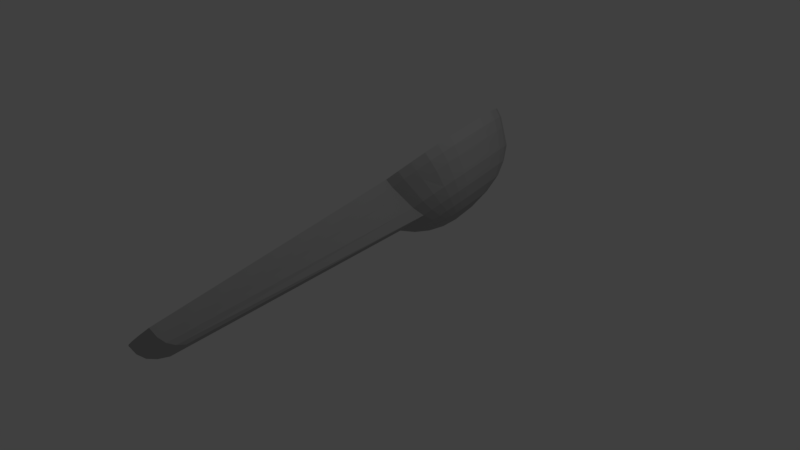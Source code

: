 # Source: Loeffel.blend  (saved by Blender 2.77.0; exported with 4.5.12 LTS)
import bpy
from mathutils import Matrix  # noqa: F401  (used for matrix-valued properties, if any)

bpy.ops.wm.read_factory_settings(use_empty=True)
scene = bpy.context.scene
scene.name = 'Scene'

# ---- collections
col_collection_1 = bpy.data.collections.new('Collection 1'); scene.collection.children.link(col_collection_1)

# ---- materials (node trees are filled in below, after node groups)
mat_material_001 = bpy.data.materials.new('Material.001')
mat_material_001.alpha_threshold = 0.0
mat_material_001.use_transparent_shadow = False
mat_material_001.diffuse_color = (0.4292, 0.4292, 0.4292, 1.0)
mat_material_001.roughness = 0.5

# ---- material node trees

# ---- world
world_world = bpy.data.worlds.new('World'); scene.world = world_world
world_world.color = (0.05088, 0.05088, 0.05088)
world_world.use_sun_shadow = False
world_world.sun_shadow_jitter_overblur = 0.0
world_world.cycles.sampling_method = 'MANUAL'

# ---- cameras
cam_camera = bpy.data.cameras.new('Camera')
cam_camera.clip_end = 100.0
cam_camera.lens = 35.0
cam_camera.sensor_width = 32.0
cam_camera.sensor_height = 18.0
cam_camera.ortho_scale = 7.314
cam_camera.dof.focus_distance = 0.0
cam_camera.dof.aperture_fstop = 128.0

# ---- lights
light_lamp = bpy.data.lights.new('Lamp', 'POINT')
light_lamp.transmission_factor = 0.0
light_lamp.cutoff_distance = 30.0
light_lamp.energy = 100.0
light_lamp.shadow_buffer_clip_start = 1.001
light_lamp.shadow_soft_size = 0.1
light_lamp.shadow_maximum_resolution = 0.006
light_lamp.use_absolute_resolution = True

# ---- meshes
me_sphere = bpy.data.meshes.new('Sphere')
me_sphere.from_pydata([(-1.056, 1.241, -0.006423), (-0.962, 1.259, -0.0853), (-0.8299, 1.28, -0.1511), (-0.5895, 1.314, -0.2343), (-0.3975, 1.337, -0.2662), (-0.2025, 1.356, -0.2601), (-0.01195, 1.37, -0.2162), (0.1668, 1.379, -0.136), (-1.073, 1.554, 0.04273), (-0.979, 1.569, -0.03682), (-0.8466, 1.579, -0.1046), (-0.6058, 1.595, -0.191), (-0.4131, 1.594, -0.2273), (-0.2174, 1.584, -0.2265), (-0.02601, 1.565, -0.1886), (0.1658, 1.416, -0.1292), (-1.059, 1.842, 0.1135), (-0.9654, 1.853, 0.03282), (-0.8344, 1.853, -0.0383), (-0.5958, 1.852, -0.1302), (-0.4062, 1.828, -0.1738), (-0.2142, 1.79, -0.1819), (-0.01669, 1.636, -0.1661), (0.1706, 1.453, -0.1177), (-1.01, 2.054, 0.1987), (-0.9179, 2.062, 0.1164), (-0.7899, 2.052, 0.04074), (-0.5562, 2.035, -0.05853), (-0.3731, 1.99, -0.1122), (-0.1849, 1.885, -0.1373), (0.003473, 1.701, -0.1354), (0.1808, 1.486, -0.102), (-0.9083, 2.241, 0.3247), (-0.8176, 2.246, 0.2405), (-0.6941, 2.227, 0.1592), (-0.4942, 2.196, 0.02789), (-0.3173, 2.096, -0.04232), (-0.141, 1.968, -0.08239), (0.0337, 1.759, -0.09758), (0.1962, 1.515, -0.08277), (-0.8077, 2.38, 0.44), (-0.719, 2.383, 0.3537), (-0.6013, 2.357, 0.266), (-0.4092, 2.299, 0.1222), (-0.245, 2.183, 0.03788), (-0.0842, 2.036, -0.01938), (0.07283, 1.806, -0.05417), (0.2162, 1.539, -0.06064), (-0.6861, 2.472, 0.5638), (-0.5997, 2.473, 0.4751), (-0.489, 2.442, 0.3803), (-0.3081, 2.375, 0.2251), (-0.159, 2.247, 0.1254), (-0.01665, 2.087, 0.04935), (0.1194, 1.841, -0.006826), (0.2399, 1.557, -0.03651), (-0.5499, 2.528, 0.693), (-0.4661, 2.528, 0.6018), (-0.3631, 2.494, 0.4997), (-0.1948, 2.421, 0.3325), (-0.06266, 2.287, 0.2167), (0.05905, 2.118, 0.1212), (0.1715, 1.862, 0.04263), (0.2665, 1.568, -0.0113), (-0.4042, 2.547, 0.8228), (-0.3232, 2.546, 0.7291), (-0.2285, 2.511, 0.6196), (-0.07367, 2.437, 0.4404), (0.04035, 2.301, 0.3085), (0.14, 2.129, 0.1933), (0.2273, 1.869, 0.0923), (0.2949, 1.572, 0.01403), (-0.2547, 2.528, 0.9481), (-0.1766, 2.528, 0.8521), (-0.09039, 2.494, 0.7354), (0.05064, 2.421, 0.5447), (0.1461, 2.287, 0.3972), (0.223, 2.118, 0.2629), (0.2845, 1.862, 0.1403), (0.3241, 1.568, 0.03848), (-0.1071, 2.472, 1.064), (-0.03182, 2.473, 0.966), (0.04597, 2.442, 0.8427), (0.1734, 2.375, 0.6412), (0.2504, 2.247, 0.4793), (0.305, 2.087, 0.3274), (0.3409, 1.841, 0.1847), (0.3529, 1.557, 0.06114), (0.03293, 2.38, 1.167), (0.1055, 2.383, 1.066), (0.1753, 2.357, 0.9373), (0.2898, 2.299, 0.7264), (0.3494, 2.183, 0.5517), (0.3828, 2.036, 0.3843), (0.3945, 1.806, 0.2239), (0.3802, 1.539, 0.08112), (0.1616, 2.241, 1.249), (0.2318, 2.246, 1.148), (0.2944, 2.227, 1.014), (0.3954, 2.196, 0.7968), (0.4393, 2.096, 0.6116), (0.4534, 1.968, 0.4314), (0.4431, 1.759, 0.2563), (0.405, 1.515, 0.09765), (0.2948, 2.054, 1.327), (0.3629, 2.062, 1.224), (0.4192, 2.052, 1.086), (0.4899, 2.035, 0.8457), (0.5165, 1.99, 0.6568), (0.5141, 1.885, 0.4669), (0.4849, 1.701, 0.2808), (0.4263, 1.486, 0.1101), (0.3861, 1.842, 1.362), (0.4525, 1.853, 1.258), (0.5039, 1.853, 1.119), (0.5665, 1.852, 0.8745), (0.5822, 1.828, 0.6806), (0.5625, 1.79, 0.4894), (0.5183, 1.636, 0.2963), (0.4433, 1.453, 0.118), (0.4582, 1.554, 1.366), (0.5234, 1.569, 1.262), (0.5713, 1.579, 1.121), (0.6281, 1.595, 0.8756), (0.6362, 1.594, 0.6797), (0.6071, 1.584, 0.4861), (0.5419, 1.565, 0.3022), (0.4553, 1.416, 0.1211), (0.5044, 1.241, 1.342), (0.5689, 1.259, 1.238), (0.6148, 1.28, 1.098), (0.6686, 1.314, 0.8532), (0.6724, 1.337, 0.6586), (0.6382, 1.356, 0.4665), (0.5671, 1.37, 0.2843), (0.4619, 1.379, 0.1191), (0.5207, 0.9341, 1.294), (0.5851, 0.9564, 1.19), (0.6308, 0.9884, 1.052), (0.6841, 1.04, 0.8108), (0.6873, 1.087, 0.6205), (0.6523, 1.135, 0.4338), (0.5804, 1.183, 0.2577), (0.4744, 1.228, 0.09903), (0.4963, 0.7487, 1.235), (0.5612, 0.7746, 1.133), (0.6083, 0.8171, 0.9978), (0.6638, 0.886, 0.7619), (0.6701, 0.9561, 0.5789), (0.6388, 1.032, 0.4011), (0.5711, 1.112, 0.2352), (0.4696, 1.191, 0.08755), (0.4437, 0.5778, 1.154), (0.5096, 0.607, 1.054), (0.5596, 0.6592, 0.9235), (0.62, 0.7439, 0.6951), (0.6329, 0.8353, 0.5221), (0.6095, 0.9374, 0.3564), (0.5509, 1.046, 0.2044), (0.4593, 1.158, 0.07188), (0.3443, 0.428, 1.038), (0.4118, 0.4601, 0.9394), (0.4663, 0.5208, 0.8147), (0.5543, 0.6194, 0.6129), (0.577, 0.7294, 0.4523), (0.5656, 0.8542, 0.3016), (0.5207, 0.9891, 0.1666), (0.4439, 1.129, 0.0526), (0.2421, 0.3051, 0.9247), (0.3115, 0.3395, 0.8281), (0.3719, 0.4073, 0.7099), (0.4693, 0.5172, 0.5186), (0.5047, 0.6424, 0.3721), (0.5088, 0.7859, 0.2385), (0.4816, 0.9421, 0.1232), (0.424, 1.105, 0.03047), (0.3382, 1.268, -0.03608), (0.1205, 0.2138, 0.801), (0.1922, 0.25, 0.7068), (0.2595, 0.3229, 0.5956), (0.3682, 0.4412, 0.4158), (0.4187, 0.5779, 0.2846), (0.4413, 0.7352, 0.1698), (0.435, 0.9071, 0.07586), (0.4002, 1.087, 0.006339), (0.3224, 0.5381, 0.1932), (0.3656, 0.7039, 0.09802), (0.3829, 0.8856, 0.0264), (0.3737, 1.076, -0.01887), (0.2194, 0.5247, 0.1014), (0.2846, 0.6934, 0.02591), (0.3271, 0.8783, -0.02327), (0.3452, 1.072, -0.04419), (0.1136, 0.5381, 0.01278), (0.2016, 0.7039, -0.04374), (0.2699, 0.8856, -0.07124), (0.3161, 1.076, -0.06865), (-0.4585, 0.2138, 0.3005), (-0.3757, 0.25, 0.2159), (-0.2754, 0.3229, 0.1332), (-0.1132, 0.4412, -0.000383), (0.009281, 0.5779, -0.06932), (0.1196, 0.7352, -0.1083), (0.2135, 0.9071, -0.1157), (0.2873, 1.087, -0.09131), (-0.5985, 0.3051, 0.1981), (-0.513, 0.3395, 0.1154), (-0.4048, 0.4073, 0.03858), (-0.2296, 0.5172, -0.08553), (-0.08971, 0.6424, -0.1417), (0.0418, 0.7859, -0.1651), (0.1599, 0.9421, -0.1549), (0.26, 1.105, -0.1113), (-0.7256, 0.428, 0.1133), (-0.6376, 0.4601, 0.03231), (-0.5221, 0.5208, -0.03974), (-0.3352, 0.6194, -0.156), (-0.1795, 0.7294, -0.2017), (-0.02877, 0.8542, -0.2122), (0.1113, 0.9891, -0.1873), (0.2352, 1.129, -0.1278), (-0.8613, 0.5778, 0.02651), (-0.7712, 0.607, -0.05326), (-0.6495, 0.6592, -0.1217), (-0.426, 0.7439, -0.2091), (-0.2567, 0.8353, -0.2468), (-0.08943, 0.9374, -0.2477), (0.06948, 1.046, -0.2117), (0.2139, 1.158, -0.1403), (-0.9484, 0.7487, -0.014), (-0.8567, 0.7746, -0.09299), (-0.73, 0.8171, -0.1591), (-0.4985, 0.886, -0.2428), (-0.3184, 0.9561, -0.2755), (-0.1378, 1.032, -0.2702), (0.03614, 1.112, -0.2272), (0.1969, 1.191, -0.1482), (-1.01, 0.9341, -0.02959), (-0.9172, 0.9564, -0.1083), (-0.7871, 0.9884, -0.1735), (-0.5498, 1.04, -0.2558), (-0.362, 1.087, -0.2865), (-0.1721, 1.135, -0.2789), (0.01251, 1.183, -0.2332), (0.1848, 1.228, -0.1512), (-0.01192, 1.337, 0.07067), (-0.1723, 1.332, -0.03062), (-0.39, 1.312, -0.04314), (-0.5851, 1.293, -0.04921), (-0.7927, 1.272, -0.05283), (-0.9439, 1.253, -0.0192), (-1.036, 1.242, 0.0006156), (-1.056, 1.241, -0.006423), (-0.02507, 1.495, 0.09161), (-0.1864, 1.527, -0.003106), (-0.4049, 1.54, -0.009558), (-0.6007, 1.55, -0.01032), (-0.809, 1.554, -0.009579), (-0.9606, 1.552, 0.02728), (-1.053, 1.552, 0.0491), (-1.073, 1.554, 0.04273), (-0.02032, 1.531, 0.1031), (-0.1874, 1.7, 0.03135), (-0.4017, 1.745, 0.03507), (-0.5938, 1.784, 0.04322), (-0.799, 1.81, 0.05128), (-0.9484, 1.826, 0.09358), (-1.04, 1.836, 0.1187), (-1.059, 1.842, 0.1135), (-0.01004, 1.565, 0.1188), (-0.1672, 1.766, 0.0621), (-0.3766, 1.882, 0.08452), (-0.5607, 1.946, 0.1048), (-0.7594, 1.994, 0.1229), (-0.9039, 2.025, 0.1726), (-0.9922, 2.045, 0.2024), (-1.01, 2.054, 0.1987), (0.005372, 1.594, 0.138), (-0.137, 1.823, 0.09991), (-0.3327, 1.965, 0.1394), (-0.5086, 2.088, 0.179), (-0.6709, 2.155, 0.2323), (-0.8081, 2.2, 0.2911), (-0.8919, 2.228, 0.3265), (-0.9083, 2.241, 0.3247), (0.02532, 1.618, 0.1602), (-0.09787, 1.87, 0.1433), (-0.2759, 2.033, 0.2024), (-0.4363, 2.175, 0.2592), (-0.5875, 2.274, 0.3285), (-0.7153, 2.33, 0.3978), (-0.7932, 2.366, 0.4397), (-0.8077, 2.38, 0.44), (0.04904, 1.636, 0.1843), (-0.05134, 1.905, 0.1907), (-0.2084, 2.084, 0.2712), (-0.3503, 2.24, 0.3467), (-0.4864, 2.35, 0.4314), (-0.603, 2.415, 0.5121), (-0.674, 2.455, 0.561), (-0.6861, 2.472, 0.5638), (0.07562, 1.647, 0.2095), (0.0008024, 1.927, 0.2401), (-0.1327, 2.115, 0.343), (-0.2539, 2.28, 0.438), (-0.3731, 2.396, 0.5388), (-0.4771, 2.467, 0.6315), (-0.5404, 2.51, 0.6877), (-0.5499, 2.528, 0.693), (0.104, 1.651, 0.2348), (0.05655, 1.934, 0.2898), (-0.05174, 2.126, 0.4151), (-0.1509, 2.293, 0.5298), (-0.252, 2.412, 0.6467), (-0.3425, 2.484, 0.7515), (-0.3975, 2.529, 0.815), (-0.4042, 2.547, 0.8228), (0.1332, 1.647, 0.2593), (0.1138, 1.927, 0.3378), (0.03132, 2.115, 0.4847), (-0.04522, 2.28, 0.6185), (-0.1277, 2.396, 0.751), (-0.2044, 2.467, 0.8673), (-0.2508, 2.51, 0.938), (-0.2547, 2.528, 0.9481), (0.162, 1.636, 0.2819), (0.1702, 1.905, 0.3822), (0.1133, 2.084, 0.5492), (0.05914, 2.24, 0.7006), (-0.004978, 2.35, 0.8475), (-0.06803, 2.415, 0.9746), (-0.1061, 2.455, 1.052), (-0.1071, 2.472, 1.064), (0.1893, 1.618, 0.3019), (0.2238, 1.87, 0.4214), (0.1911, 2.033, 0.6061), (0.1581, 2.175, 0.773), (0.1114, 2.274, 0.9327), (0.06132, 2.33, 1.069), (0.03122, 2.366, 1.152), (0.03293, 2.38, 1.167), (0.2141, 1.594, 0.3185), (0.2724, 1.823, 0.4538), (0.2617, 1.965, 0.6532), (0.248, 2.088, 0.8329), (0.2187, 2.155, 1.001), (0.1804, 2.2, 1.146), (0.1575, 2.228, 1.234), (0.1616, 2.241, 1.249), (0.2354, 1.565, 0.3309), (0.3142, 1.766, 0.4783), (0.3223, 1.882, 0.6887), (0.3289, 1.946, 0.8738), (0.3335, 1.994, 1.068), (0.3052, 2.025, 1.218), (0.2886, 2.045, 1.309), (0.2948, 2.054, 1.327), (0.2524, 1.531, 0.3388), (0.3476, 1.7, 0.4938), (0.3749, 1.745, 0.7064), (0.3946, 1.784, 0.8976), (0.4101, 1.81, 1.096), (0.3899, 1.826, 1.25), (0.3782, 1.836, 1.344), (0.3861, 1.842, 1.362), (0.2644, 1.495, 0.3419), (0.3815, 1.527, 0.4878), (0.4195, 1.54, 0.7031), (0.4486, 1.55, 0.8967), (0.4718, 1.554, 1.098), (0.4573, 1.552, 1.253), (0.4491, 1.552, 1.348), (0.4582, 1.554, 1.366), (0.2833, 1.337, 0.3258), (0.4067, 1.332, 0.4699), (0.4506, 1.312, 0.6835), (0.4848, 1.293, 0.8756), (0.5122, 1.272, 1.075), (0.5008, 1.253, 1.23), (0.4946, 1.242, 1.324), (0.5044, 1.241, 1.342), (0.2957, 1.185, 0.3057), (0.42, 1.145, 0.4432), (0.4648, 1.091, 0.6508), (0.4997, 1.043, 0.8376), (0.5278, 0.9985, 1.033), (0.5168, 0.9615, 1.184), (0.5109, 0.9389, 1.276), (0.5207, 0.9341, 1.294), (0.2909, 1.149, 0.2943), (0.4107, 1.074, 0.4207), (0.4512, 0.9881, 0.6181), (0.4825, 0.9119, 0.796), (0.5075, 0.8443, 0.9838), (0.4943, 0.7902, 1.13), (0.49, 0.756, 1.23), (0.4963, 0.7487, 1.235), (0.2806, 1.116, 0.2786), (0.3905, 1.009, 0.39), (0.422, 0.8932, 0.5734), (0.4453, 0.791, 0.7392), (0.4637, 0.7023, 0.917), (0.4456, 0.6323, 1.055), (0.4353, 0.5895, 1.14), (0.4437, 0.5778, 1.154), (0.2652, 1.087, 0.2593), (0.3603, 0.9513, 0.3521), (0.3781, 0.81, 0.5186), (0.3894, 0.6851, 0.6693), (0.3777, 0.5777, 0.8173), (0.3523, 0.494, 0.9466), (0.3375, 0.4426, 1.025), (0.3443, 0.428, 1.038), (0.2453, 1.063, 0.2372), (0.3212, 0.9043, 0.3087), (0.3213, 0.7417, 0.4555), (0.3171, 0.5982, 0.5891), (0.2927, 0.4755, 0.723), (0.2579, 0.3804, 0.8418), (0.2372, 0.322, 0.914), (0.2421, 0.3051, 0.9247), (0.2216, 1.045, 0.213), (0.2747, 0.8693, 0.2614), (0.2537, 0.691, 0.3868), (0.2311, 0.5336, 0.5016), (0.1916, 0.3996, 0.6201), (0.1455, 0.296, 0.7275), (0.1179, 0.2325, 0.7927), (0.1205, 0.2138, 0.801), (0.195, 1.034, 0.1878), (0.2225, 0.8478, 0.2119), (0.178, 0.6597, 0.315), (0.1348, 0.4939, 0.4102), (0.07829, 0.3528, 0.5127), (0.01965, 0.2441, 0.6081), (-0.01569, 0.1773, 0.6659), (-0.01575, 0.1576, 0.6718), (0.1666, 1.03, 0.1625), (0.1668, 0.8405, 0.1623), (0.09708, 0.6492, 0.2429), (0.03177, 0.4804, 0.3185), (-0.04284, 0.337, 0.4048), (-0.1149, 0.2265, 0.4882), (-0.1586, 0.1587, 0.5386), (-0.1614, 0.1386, 0.542), (0.1374, 1.034, 0.1381), (0.1096, 0.8478, 0.1143), (0.01402, 0.6597, 0.1732), (-0.07395, 0.4939, 0.2298), (-0.1672, 0.3528, 0.3005), (-0.2531, 0.2441, 0.3724), (-0.3052, 0.1773, 0.4157), (-0.3109, 0.1576, 0.4166), (0.1086, 1.045, 0.1154), (0.05307, 0.8693, 0.06986), (-0.06798, 0.691, 0.1087), (-0.1783, 0.5336, 0.1477), (-0.2899, 0.3996, 0.204), (-0.3894, 0.296, 0.2651), (-0.45, 0.2325, 0.3018), (-0.4585, 0.2138, 0.3005), (0.08129, 1.063, 0.09542), (-0.0005043, 0.9043, 0.03067), (-0.1458, 0.7417, 0.05184), (-0.2773, 0.5982, 0.07529), (-0.4063, 0.4755, 0.1188), (-0.5188, 0.3804, 0.1705), (-0.5873, 0.322, 0.2014), (-0.5985, 0.3051, 0.1981), (0.05651, 1.087, 0.07889), (-0.04912, 0.9513, -0.001764), (-0.2163, 0.81, 0.00475), (-0.3671, 0.6851, 0.01535), (-0.5119, 0.5777, 0.04835), (-0.6361, 0.494, 0.09215), (-0.7119, 0.4426, 0.1182), (-0.7256, 0.428, 0.1133), (0.03521, 1.116, 0.06643), (-0.0909, 1.009, -0.0262), (-0.277, 0.8932, -0.03073), (-0.4443, 0.791, -0.02981), (-0.6292, 0.7023, -0.02768), (-0.7635, 0.6323, 0.01021), (-0.8455, 0.5895, 0.03266), (-0.8613, 0.5778, 0.02651), (0.1459, 1.339, 0.1864), (0.01821, 1.149, 0.05852), (-0.1242, 1.074, -0.0417), (-0.3254, 0.9881, -0.05323), (-0.506, 0.9119, -0.05845), (-0.7017, 0.8443, -0.06136), (-0.844, 0.7902, -0.02721), (-0.9309, 0.7571, -0.00707), (-0.9484, 0.7487, -0.014), (0.006161, 1.185, 0.05548), (-0.1479, 1.145, -0.04767), (-0.3597, 1.091, -0.0619), (-0.5496, 1.043, -0.06948), (-0.753, 0.9985, -0.07433), (-0.9011, 0.9615, -0.04162), (-0.9915, 0.9389, -0.02236), (-1.01, 0.9341, -0.02959), (0.4777, -3.33, 0.3877), (0.5494, -3.294, 0.2935), (0.591, -3.227, 0.2121), (0.6006, -3.132, 0.1469), (0.5869, -3.011, 0.08997), (0.3415, -3.386, 0.2585), (0.4158, -3.349, 0.1668), (0.4651, -3.279, 0.09274), (0.4873, -3.179, 0.03949), (0.4906, -3.05, -0.001411), (0.1958, -3.405, 0.1287), (0.2729, -3.368, 0.03947), (0.3305, -3.297, -0.02717), (0.3662, -3.195, -0.06843), (0.3876, -3.064, -0.09319), (0.04628, -3.386, 0.003336), (0.1263, -3.349, -0.08349), (0.1924, -3.279, -0.143), (0.2419, -3.179, -0.1727), (0.2819, -3.05, -0.1818), (-0.1013, -3.33, -0.1128), (-0.01847, -3.294, -0.1974), (0.05604, -3.227, -0.2503), (0.1192, -3.132, -0.2692), (0.1775, -3.011, -0.2639), (0.4777, -3.33, 0.3877), (0.4355, -3.191, 0.09943), (0.3415, -3.386, 0.2585), (0.3144, -3.207, -0.00849), (0.1958, -3.405, 0.1287), (0.1901, -3.191, -0.1127), (0.04628, -3.386, 0.003336), (-0.1013, -3.33, -0.1128)], [], [(6, 5, 13, 14), (7, 6, 14, 15), (176, 7, 15), (1, 0, 8, 9), (2, 1, 9, 10), (3, 2, 10, 11), (4, 3, 11, 12), (5, 4, 12, 13), (13, 12, 20, 21), (14, 13, 21, 22), (15, 14, 22, 23), (176, 15, 23), (9, 8, 16, 17), (10, 9, 17, 18), (11, 10, 18, 19), (12, 11, 19, 20), (18, 17, 25, 26), (19, 18, 26, 27), (20, 19, 27, 28), (21, 20, 28, 29), (22, 21, 29, 30), (23, 22, 30, 31), (176, 23, 31), (17, 16, 24, 25), (30, 29, 37, 38), (31, 30, 38, 39), (176, 31, 39), (25, 24, 32, 33), (26, 25, 33, 34), (27, 26, 34, 35), (28, 27, 35, 36), (29, 28, 36, 37), (34, 33, 41, 42), (35, 34, 42, 43), (36, 35, 43, 44), (37, 36, 44, 45), (38, 37, 45, 46), (39, 38, 46, 47), (176, 39, 47), (33, 32, 40, 41), (46, 45, 53, 54), (47, 46, 54, 55), (176, 47, 55), (41, 40, 48, 49), (42, 41, 49, 50), (43, 42, 50, 51), (44, 43, 51, 52), (45, 44, 52, 53), (51, 50, 58, 59), (52, 51, 59, 60), (53, 52, 60, 61), (54, 53, 61, 62), (55, 54, 62, 63), (176, 55, 63), (49, 48, 56, 57), (50, 49, 57, 58), (63, 62, 70, 71), (176, 63, 71), (57, 56, 64, 65), (58, 57, 65, 66), (59, 58, 66, 67), (60, 59, 67, 68), (61, 60, 68, 69), (62, 61, 69, 70), (67, 66, 74, 75), (68, 67, 75, 76), (69, 68, 76, 77), (70, 69, 77, 78), (71, 70, 78, 79), (176, 71, 79), (65, 64, 72, 73), (66, 65, 73, 74), (79, 78, 86, 87), (176, 79, 87), (73, 72, 80, 81), (74, 73, 81, 82), (75, 74, 82, 83), (76, 75, 83, 84), (77, 76, 84, 85), (78, 77, 85, 86), (84, 83, 91, 92), (85, 84, 92, 93), (86, 85, 93, 94), (87, 86, 94, 95), (176, 87, 95), (81, 80, 88, 89), (82, 81, 89, 90), (83, 82, 90, 91), (176, 95, 103), (89, 88, 96, 97), (90, 89, 97, 98), (91, 90, 98, 99), (92, 91, 99, 100), (93, 92, 100, 101), (94, 93, 101, 102), (95, 94, 102, 103), (101, 100, 108, 109), (102, 101, 109, 110), (103, 102, 110, 111), (176, 103, 111), (97, 96, 104, 105), (98, 97, 105, 106), (99, 98, 106, 107), (100, 99, 107, 108), (105, 104, 112, 113), (106, 105, 113, 114), (107, 106, 114, 115), (108, 107, 115, 116), (109, 108, 116, 117), (110, 109, 117, 118), (111, 110, 118, 119), (176, 111, 119), (117, 116, 124, 125), (118, 117, 125, 126), (119, 118, 126, 127), (176, 119, 127), (113, 112, 120, 121), (114, 113, 121, 122), (115, 114, 122, 123), (116, 115, 123, 124), (122, 121, 129, 130), (123, 122, 130, 131), (124, 123, 131, 132), (125, 124, 132, 133), (126, 125, 133, 134), (127, 126, 134, 135), (176, 127, 135), (121, 120, 128, 129), (134, 133, 141, 142), (135, 134, 142, 143), (176, 135, 143), (129, 128, 136, 137), (130, 129, 137, 138), (131, 130, 138, 139), (132, 131, 139, 140), (133, 132, 140, 141), (138, 137, 145, 146), (139, 138, 146, 147), (140, 139, 147, 148), (141, 140, 148, 149), (142, 141, 149, 150), (143, 142, 150, 151), (176, 143, 151), (137, 136, 144, 145), (150, 149, 157, 158), (151, 150, 158, 159), (176, 151, 159), (145, 144, 152, 153), (146, 145, 153, 154), (147, 146, 154, 155), (148, 147, 155, 156), (149, 148, 156, 157), (155, 154, 162, 163), (156, 155, 163, 164), (157, 156, 164, 165), (158, 157, 165, 166), (159, 158, 166, 167), (176, 159, 167), (153, 152, 160, 161), (154, 153, 161, 162), (167, 166, 174, 175), (176, 167, 175), (161, 160, 168, 169), (162, 161, 169, 170), (163, 162, 170, 171), (164, 163, 171, 172), (165, 164, 172, 173), (166, 165, 173, 174), (172, 171, 180, 181), (173, 172, 181, 182), (174, 173, 182, 183), (175, 174, 183, 184), (176, 175, 184), (169, 168, 177, 178), (170, 169, 178, 179), (171, 170, 179, 180), (176, 184, 188), (444, 452, 533, 531), (200, 201, 526, 525), (177, 428, 527, 502), (181, 180, 505, 506), (182, 181, 185, 186), (183, 182, 186, 187), (184, 183, 187, 188), (199, 200, 525, 524), (186, 185, 189, 190), (187, 186, 190, 191), (188, 187, 191, 192), (176, 188, 192), (441, 433, 528, 530), (428, 436, 529, 527), (180, 179, 504, 505), (176, 192, 196), (198, 199, 524, 523), (201, 193, 521, 526), (179, 178, 503, 504), (197, 198, 523, 522), (190, 189, 193, 194), (191, 190, 194, 195), (192, 191, 195, 196), (194, 193, 201, 202), (195, 194, 202, 203), (196, 195, 203, 204), (176, 196, 204), (449, 441, 530, 532), (189, 185, 511, 516), (178, 177, 502, 503), (452, 460, 534, 533), (198, 197, 205, 206), (199, 198, 206, 207), (200, 199, 207, 208), (201, 200, 208, 209), (202, 201, 209, 210), (203, 202, 210, 211), (204, 203, 211, 212), (176, 204, 212), (210, 209, 217, 218), (211, 210, 218, 219), (212, 211, 219, 220), (176, 212, 220), (206, 205, 213, 214), (207, 206, 214, 215), (208, 207, 215, 216), (209, 208, 216, 217), (215, 214, 222, 223), (436, 444, 531, 529), (216, 215, 223, 224), (16, 8, 260, 268), (217, 216, 224, 225), (221, 213, 476, 484), (218, 217, 225, 226), (40, 32, 284, 292), (219, 218, 226, 227), (80, 72, 324, 332), (220, 219, 227, 228), (104, 96, 348, 356), (460, 197, 522, 534), (176, 220, 228), (214, 213, 221, 222), (128, 120, 372, 380), (227, 226, 234, 235), (168, 160, 412, 420), (228, 227, 235, 236), (64, 56, 308, 316), (205, 197, 460, 468), (176, 228, 236), (222, 221, 229, 230), (8, 0, 252, 260), (223, 222, 230, 231), (24, 16, 268, 276), (224, 223, 231, 232), (152, 144, 396, 404), (225, 224, 232, 233), (88, 80, 332, 340), (226, 225, 233, 234), (229, 221, 484, 493), (177, 168, 420, 428), (232, 231, 239, 240), (193, 189, 516, 521), (233, 232, 240, 241), (112, 104, 356, 364), (234, 233, 241, 242), (48, 40, 292, 300), (235, 234, 242, 243), (72, 64, 316, 324), (236, 235, 243, 244), (0, 237, 501, 252), (136, 128, 380, 388), (176, 236, 244), (230, 229, 237, 238), (96, 88, 340, 348), (231, 230, 238, 239), (213, 205, 468, 476), (244, 243, 6, 7), (237, 229, 493, 501), (160, 152, 404, 412), (176, 244, 7), (238, 237, 0, 1), (32, 24, 276, 284), (239, 238, 1, 2), (56, 48, 300, 308), (240, 239, 2, 3), (120, 112, 364, 372), (241, 240, 3, 4), (185, 181, 506, 511), (242, 241, 4, 5), (144, 136, 388, 396), (243, 242, 5, 6), (251, 250, 258, 259), (252, 251, 259, 260), (245, 485, 253), (246, 245, 253, 254), (247, 246, 254, 255), (248, 247, 255, 256), (249, 248, 256, 257), (250, 249, 257, 258), (258, 257, 265, 266), (259, 258, 266, 267), (260, 259, 267, 268), (253, 485, 261), (254, 253, 261, 262), (255, 254, 262, 263), (256, 255, 263, 264), (257, 256, 264, 265), (262, 261, 269, 270), (263, 262, 270, 271), (264, 263, 271, 272), (265, 264, 272, 273), (266, 265, 273, 274), (267, 266, 274, 275), (268, 267, 275, 276), (261, 485, 269), (274, 273, 281, 282), (275, 274, 282, 283), (276, 275, 283, 284), (269, 485, 277), (270, 269, 277, 278), (271, 270, 278, 279), (272, 271, 279, 280), (273, 272, 280, 281), (279, 278, 286, 287), (280, 279, 287, 288), (281, 280, 288, 289), (282, 281, 289, 290), (283, 282, 290, 291), (284, 283, 291, 292), (277, 485, 285), (278, 277, 285, 286), (291, 290, 298, 299), (292, 291, 299, 300), (285, 485, 293), (286, 285, 293, 294), (287, 286, 294, 295), (288, 287, 295, 296), (289, 288, 296, 297), (290, 289, 297, 298), (295, 294, 302, 303), (296, 295, 303, 304), (297, 296, 304, 305), (298, 297, 305, 306), (299, 298, 306, 307), (300, 299, 307, 308), (293, 485, 301), (294, 293, 301, 302), (307, 306, 314, 315), (308, 307, 315, 316), (301, 485, 309), (302, 301, 309, 310), (303, 302, 310, 311), (304, 303, 311, 312), (305, 304, 312, 313), (306, 305, 313, 314), (312, 311, 319, 320), (313, 312, 320, 321), (314, 313, 321, 322), (315, 314, 322, 323), (316, 315, 323, 324), (309, 485, 317), (310, 309, 317, 318), (311, 310, 318, 319), (324, 323, 331, 332), (317, 485, 325), (318, 317, 325, 326), (319, 318, 326, 327), (320, 319, 327, 328), (321, 320, 328, 329), (322, 321, 329, 330), (323, 322, 330, 331), (329, 328, 336, 337), (330, 329, 337, 338), (331, 330, 338, 339), (332, 331, 339, 340), (325, 485, 333), (326, 325, 333, 334), (327, 326, 334, 335), (328, 327, 335, 336), (333, 485, 341), (334, 333, 341, 342), (335, 334, 342, 343), (336, 335, 343, 344), (337, 336, 344, 345), (338, 337, 345, 346), (339, 338, 346, 347), (340, 339, 347, 348), (345, 344, 352, 353), (346, 345, 353, 354), (347, 346, 354, 355), (348, 347, 355, 356), (341, 485, 349), (342, 341, 349, 350), (343, 342, 350, 351), (344, 343, 351, 352), (350, 349, 357, 358), (351, 350, 358, 359), (352, 351, 359, 360), (353, 352, 360, 361), (354, 353, 361, 362), (355, 354, 362, 363), (356, 355, 363, 364), (349, 485, 357), (362, 361, 369, 370), (363, 362, 370, 371), (364, 363, 371, 372), (357, 485, 365), (358, 357, 365, 366), (359, 358, 366, 367), (360, 359, 367, 368), (361, 360, 368, 369), (366, 365, 373, 374), (367, 366, 374, 375), (368, 367, 375, 376), (369, 368, 376, 377), (370, 369, 377, 378), (371, 370, 378, 379), (372, 371, 379, 380), (365, 485, 373), (378, 377, 385, 386), (379, 378, 386, 387), (380, 379, 387, 388), (373, 485, 381), (374, 373, 381, 382), (375, 374, 382, 383), (376, 375, 383, 384), (377, 376, 384, 385), (383, 382, 390, 391), (384, 383, 391, 392), (385, 384, 392, 393), (386, 385, 393, 394), (387, 386, 394, 395), (388, 387, 395, 396), (381, 485, 389), (382, 381, 389, 390), (395, 394, 402, 403), (396, 395, 403, 404), (389, 485, 397), (390, 389, 397, 398), (391, 390, 398, 399), (392, 391, 399, 400), (393, 392, 400, 401), (394, 393, 401, 402), (400, 399, 407, 408), (401, 400, 408, 409), (402, 401, 409, 410), (403, 402, 410, 411), (404, 403, 411, 412), (397, 485, 405), (398, 397, 405, 406), (399, 398, 406, 407), (412, 411, 419, 420), (405, 485, 413), (406, 405, 413, 414), (407, 406, 414, 415), (408, 407, 415, 416), (409, 408, 416, 417), (410, 409, 417, 418), (411, 410, 418, 419), (416, 415, 423, 424), (417, 416, 424, 425), (418, 417, 425, 426), (419, 418, 426, 427), (420, 419, 427, 428), (413, 485, 421), (414, 413, 421, 422), (415, 414, 422, 423), (428, 427, 435, 436), (421, 485, 429), (422, 421, 429, 430), (423, 422, 430, 431), (424, 423, 431, 432), (425, 424, 432, 433), (426, 425, 433, 434), (427, 426, 434, 435), (433, 432, 440, 441), (434, 433, 441, 442), (435, 434, 442, 443), (436, 435, 443, 444), (429, 485, 437), (430, 429, 437, 438), (431, 430, 438, 439), (432, 431, 439, 440), (437, 485, 445), (438, 437, 445, 446), (439, 438, 446, 447), (440, 439, 447, 448), (441, 440, 448, 449), (442, 441, 449, 450), (443, 442, 450, 451), (444, 443, 451, 452), (449, 448, 456, 457), (450, 449, 457, 458), (451, 450, 458, 459), (452, 451, 459, 460), (445, 485, 453), (446, 445, 453, 454), (447, 446, 454, 455), (448, 447, 455, 456), (454, 453, 461, 462), (455, 454, 462, 463), (456, 455, 463, 464), (457, 456, 464, 465), (458, 457, 465, 466), (459, 458, 466, 467), (460, 459, 467, 468), (453, 485, 461), (466, 465, 473, 474), (467, 466, 474, 475), (468, 467, 475, 476), (461, 485, 469), (462, 461, 469, 470), (463, 462, 470, 471), (464, 463, 471, 472), (465, 464, 472, 473), (471, 470, 478, 479), (472, 471, 479, 480), (473, 472, 480, 481), (474, 473, 481, 482), (475, 474, 482, 483), (476, 475, 483, 484), (469, 485, 477), (470, 469, 477, 478), (483, 482, 491, 492), (484, 483, 492, 493), (477, 485, 486), (478, 477, 486, 487), (479, 478, 487, 488), (480, 479, 488, 489), (481, 480, 489, 490), (482, 481, 490, 491), (488, 487, 495, 496), (489, 488, 496, 497), (490, 489, 497, 498), (491, 490, 498, 499), (492, 491, 499, 500), (493, 492, 500, 501), (486, 485, 494), (487, 486, 494, 495), (500, 499, 250, 251), (501, 500, 251, 252), (494, 485, 245), (495, 494, 245, 246), (496, 495, 246, 247), (497, 496, 247, 248), (498, 497, 248, 249), (499, 498, 249, 250), (503, 502, 507, 508), (504, 503, 508, 509), (505, 504, 509, 510), (506, 505, 510, 511), (511, 510, 515, 516), (508, 507, 512, 513), (509, 508, 513, 514), (510, 509, 514, 515), (513, 512, 517, 518), (514, 513, 518, 519), (515, 514, 519, 520), (516, 515, 520, 521), (518, 517, 522, 523), (519, 518, 523, 524), (520, 519, 524, 525), (521, 520, 525, 526), (507, 502, 527, 529), (512, 507, 529, 531), (517, 512, 531, 533), (522, 517, 533, 534)])
me_sphere.materials.append(mat_material_001)
me_sphere.use_remesh_preserve_volume = False
me_sphere.use_remesh_preserve_attributes = False
me_sphere.use_mirror_vertex_groups = False
me_sphere.update()

# ---- objects
ob_sphere = bpy.data.objects.new('Sphere', me_sphere)
ob_lamp = bpy.data.objects.new('Lamp', light_lamp)
ob_camera = bpy.data.objects.new('Camera', cam_camera)

# ---- transforms, parenting, visibility, modifiers, constraints
ob_sphere.location = (-0.09628, 0.005623, 0.1814)
ob_sphere.lineart.crease_threshold = 0.0
ob_lamp.location = (4.076, 1.005, 5.904)
ob_lamp.rotation_euler = (0.6503, 0.05522, 1.866)
ob_lamp.lock_rotations_4d = False
ob_lamp.empty_display_type = 'ARROWS'
ob_lamp.color = (0.0, 0.0, 0.0, 0.0)
ob_lamp.lineart.crease_threshold = 0.0
ob_camera.location = (7.481, -6.508, 5.344)
ob_camera.rotation_euler = (1.109, 0.01082, 0.8149)
ob_camera.lock_rotations_4d = False
ob_camera.empty_display_type = 'ARROWS'
ob_camera.color = (0.0, 0.0, 0.0, 0.0)
ob_camera.display_type = 'WIRE'
ob_camera.lineart.crease_threshold = 0.0

# ---- collection membership
col_collection_1.objects.link(ob_sphere)
col_collection_1.objects.link(ob_lamp)
col_collection_1.objects.link(ob_camera)

# ---- scene / render settings (as saved in the file)
scene.camera = ob_camera
scene.frame_start = 1; scene.frame_end = 250; scene.frame_set(1)
scene.render.engine = 'BLENDER_EEVEE_NEXT'
scene.render.resolution_percentage = 50
scene.render.dither_intensity = 0.0
scene.cycles.use_denoising = False
scene.cycles.samples = 128
scene.cycles.sampling_pattern = 'TABULATED_SOBOL'
scene.cycles.light_sampling_threshold = 0.0
scene.cycles.use_adaptive_sampling = False
scene.cycles.use_light_tree = False
scene.cycles.blur_glossy = 0.0
scene.cycles.sample_clamp_indirect = 0.0
scene.view_settings.view_transform = 'Standard'
bpy.context.view_layer.update()
